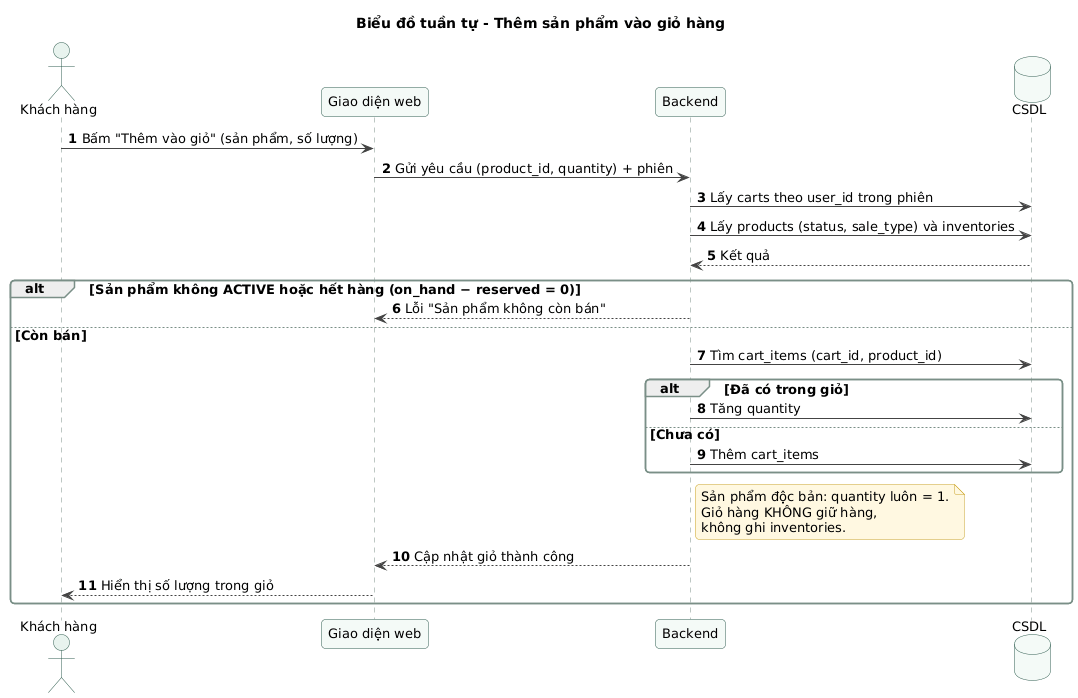

The diagram above was rendered by PlantUML. Its source (embedded in the PNG):
@startuml sd-03-them-gio-hang
!include ../_style.puml
title Biểu đồ tuần tự - Thêm sản phẩm vào giỏ hàng
autonumber
actor "Khách hàng" as U
participant "Giao diện web" as FE
participant "Backend" as BE
database "CSDL" as DB

U -> FE : Bấm "Thêm vào giỏ" (sản phẩm, số lượng)
FE -> BE : Gửi yêu cầu (product_id, quantity) + phiên
BE -> DB : Lấy carts theo user_id trong phiên
BE -> DB : Lấy products (status, sale_type) và inventories
DB --> BE : Kết quả
alt Sản phẩm không ACTIVE hoặc hết hàng (on_hand − reserved = 0)
  BE --> FE : Lỗi "Sản phẩm không còn bán"
else Còn bán
  BE -> DB : Tìm cart_items (cart_id, product_id)
  alt Đã có trong giỏ
    BE -> DB : Tăng quantity
  else Chưa có
    BE -> DB : Thêm cart_items
  end
  note right of BE
    Sản phẩm độc bản: quantity luôn = 1.
    Giỏ hàng KHÔNG giữ hàng,
    không ghi inventories.
  end note
  BE --> FE : Cập nhật giỏ thành công
  FE --> U : Hiển thị số lượng trong giỏ
end
@enduml